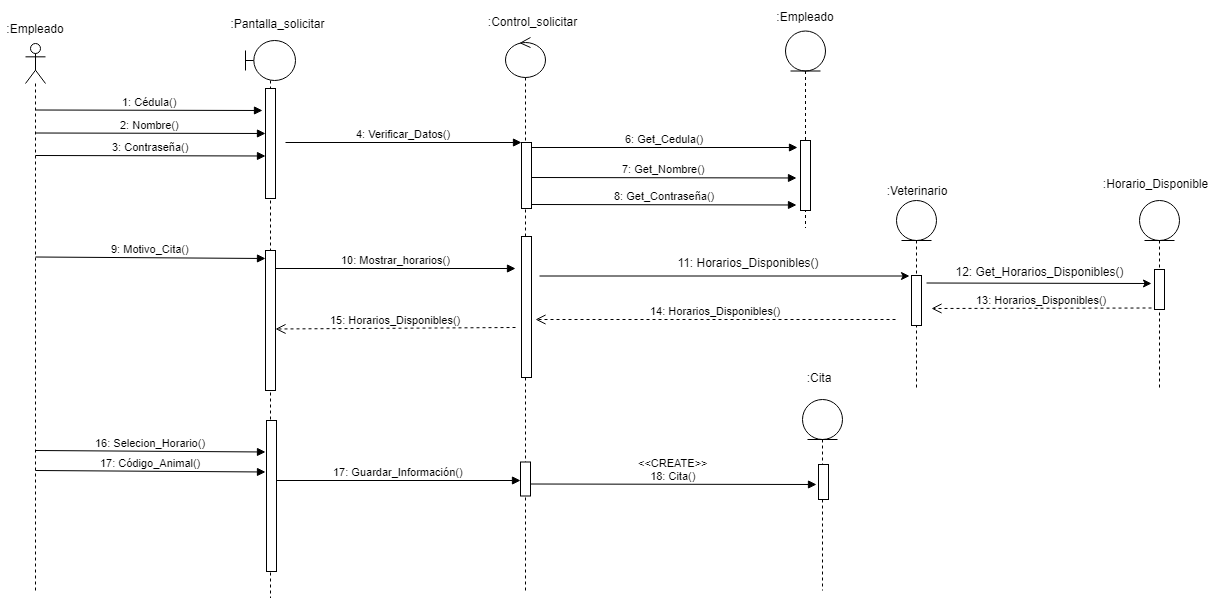

The diagram above was exported from draw.io. Its source (the exported page's mxGraphModel, read from the mxfile embedded in the PNG):
<mxGraphModel dx="868" dy="435" grid="1" gridSize="10" guides="1" tooltips="1" connect="1" arrows="1" fold="1" page="1" pageScale="1" pageWidth="827" pageHeight="1169" math="0" shadow="0">
  <root>
    <mxCell id="0" />
    <mxCell id="1" parent="0" />
    <mxCell id="JTG2PJrmH_JRhw8f0WTq-1" value="" style="shape=umlLifeline;participant=umlActor;perimeter=lifelinePerimeter;whiteSpace=wrap;html=1;container=1;collapsible=0;recursiveResize=0;verticalAlign=top;spacingTop=36;labelBackgroundColor=#ffffff;outlineConnect=0;" parent="1" vertex="1">
      <mxGeometry x="34" y="53" width="20" height="547" as="geometry" />
    </mxCell>
    <mxCell id="JTG2PJrmH_JRhw8f0WTq-2" value=":Empleado" style="text;html=1;strokeColor=none;fillColor=none;align=center;verticalAlign=middle;whiteSpace=wrap;rounded=0;" parent="1" vertex="1">
      <mxGeometry x="9" y="22.5" width="70" height="30" as="geometry" />
    </mxCell>
    <mxCell id="JTG2PJrmH_JRhw8f0WTq-3" value="" style="shape=umlLifeline;participant=umlBoundary;perimeter=lifelinePerimeter;whiteSpace=wrap;html=1;container=1;collapsible=0;recursiveResize=0;verticalAlign=top;spacingTop=36;labelBackgroundColor=#ffffff;outlineConnect=0;" parent="1" vertex="1">
      <mxGeometry x="254" y="50" width="50" height="557.5" as="geometry" />
    </mxCell>
    <mxCell id="JTG2PJrmH_JRhw8f0WTq-4" value="" style="html=1;points=[];perimeter=orthogonalPerimeter;" parent="JTG2PJrmH_JRhw8f0WTq-3" vertex="1">
      <mxGeometry x="20" y="48" width="10" height="110" as="geometry" />
    </mxCell>
    <mxCell id="JTG2PJrmH_JRhw8f0WTq-5" value="" style="html=1;points=[];perimeter=orthogonalPerimeter;" parent="JTG2PJrmH_JRhw8f0WTq-3" vertex="1">
      <mxGeometry x="20" y="210" width="10" height="140" as="geometry" />
    </mxCell>
    <mxCell id="JTG2PJrmH_JRhw8f0WTq-63" value="" style="html=1;points=[];perimeter=orthogonalPerimeter;" parent="JTG2PJrmH_JRhw8f0WTq-3" vertex="1">
      <mxGeometry x="21" y="380" width="10" height="151" as="geometry" />
    </mxCell>
    <mxCell id="JTG2PJrmH_JRhw8f0WTq-6" value=":Pantalla_solicitar" style="text;html=1;strokeColor=none;fillColor=none;align=center;verticalAlign=middle;whiteSpace=wrap;rounded=0;" parent="1" vertex="1">
      <mxGeometry x="184" y="17.5" width="205" height="30" as="geometry" />
    </mxCell>
    <mxCell id="JTG2PJrmH_JRhw8f0WTq-7" value="1: Cédula()" style="html=1;verticalAlign=bottom;endArrow=block;" parent="1" edge="1">
      <mxGeometry relative="1" as="geometry">
        <mxPoint x="44" y="119.5" as="sourcePoint" />
        <mxPoint x="271" y="120" as="targetPoint" />
      </mxGeometry>
    </mxCell>
    <mxCell id="JTG2PJrmH_JRhw8f0WTq-8" value="" style="shape=umlLifeline;participant=umlControl;perimeter=lifelinePerimeter;whiteSpace=wrap;html=1;container=1;collapsible=0;recursiveResize=0;verticalAlign=top;spacingTop=36;labelBackgroundColor=#ffffff;outlineConnect=0;" parent="1" vertex="1">
      <mxGeometry x="514" y="47" width="40" height="554" as="geometry" />
    </mxCell>
    <mxCell id="JTG2PJrmH_JRhw8f0WTq-9" value="" style="html=1;points=[];perimeter=orthogonalPerimeter;" parent="JTG2PJrmH_JRhw8f0WTq-8" vertex="1">
      <mxGeometry x="16" y="199" width="10" height="141" as="geometry" />
    </mxCell>
    <mxCell id="JTG2PJrmH_JRhw8f0WTq-10" value="10: Mostrar_horarios()" style="html=1;verticalAlign=bottom;endArrow=block;" parent="JTG2PJrmH_JRhw8f0WTq-8" edge="1">
      <mxGeometry relative="1" as="geometry">
        <mxPoint x="-230" y="231" as="sourcePoint" />
        <mxPoint x="10" y="231" as="targetPoint" />
      </mxGeometry>
    </mxCell>
    <mxCell id="JTG2PJrmH_JRhw8f0WTq-65" value="" style="html=1;points=[];perimeter=orthogonalPerimeter;" parent="JTG2PJrmH_JRhw8f0WTq-8" vertex="1">
      <mxGeometry x="15" y="424.5" width="10" height="34" as="geometry" />
    </mxCell>
    <mxCell id="JTG2PJrmH_JRhw8f0WTq-12" value=":Control_solicitar" style="text;html=1;strokeColor=none;fillColor=none;align=center;verticalAlign=middle;whiteSpace=wrap;rounded=0;" parent="1" vertex="1">
      <mxGeometry x="437.5" y="15.5" width="205" height="30" as="geometry" />
    </mxCell>
    <mxCell id="JTG2PJrmH_JRhw8f0WTq-13" value="" style="html=1;points=[];perimeter=orthogonalPerimeter;" parent="1" vertex="1">
      <mxGeometry x="530" y="152" width="10" height="66" as="geometry" />
    </mxCell>
    <mxCell id="JTG2PJrmH_JRhw8f0WTq-14" value="4: Verificar_Datos()" style="html=1;verticalAlign=bottom;endArrow=block;entryX=0;entryY=0;" parent="1" target="JTG2PJrmH_JRhw8f0WTq-13" edge="1">
      <mxGeometry relative="1" as="geometry">
        <mxPoint x="294" y="152" as="sourcePoint" />
      </mxGeometry>
    </mxCell>
    <mxCell id="JTG2PJrmH_JRhw8f0WTq-16" value="" style="shape=umlLifeline;participant=umlEntity;perimeter=lifelinePerimeter;whiteSpace=wrap;html=1;container=1;collapsible=0;recursiveResize=0;verticalAlign=top;spacingTop=36;labelBackgroundColor=#ffffff;outlineConnect=0;" parent="1" vertex="1">
      <mxGeometry x="794" y="40.5" width="40" height="197" as="geometry" />
    </mxCell>
    <mxCell id="JTG2PJrmH_JRhw8f0WTq-17" value="" style="html=1;points=[];perimeter=orthogonalPerimeter;" parent="JTG2PJrmH_JRhw8f0WTq-16" vertex="1">
      <mxGeometry x="15" y="109.5" width="10" height="70" as="geometry" />
    </mxCell>
    <mxCell id="JTG2PJrmH_JRhw8f0WTq-18" value=":Empleado" style="text;html=1;strokeColor=none;fillColor=none;align=center;verticalAlign=middle;whiteSpace=wrap;rounded=0;" parent="1" vertex="1">
      <mxGeometry x="784" y="10.5" width="60" height="30" as="geometry" />
    </mxCell>
    <mxCell id="JTG2PJrmH_JRhw8f0WTq-19" value="6: Get_Cedula()" style="html=1;verticalAlign=bottom;endArrow=block;" parent="1" edge="1">
      <mxGeometry relative="1" as="geometry">
        <mxPoint x="540" y="157" as="sourcePoint" />
        <mxPoint x="806" y="157" as="targetPoint" />
      </mxGeometry>
    </mxCell>
    <mxCell id="JTG2PJrmH_JRhw8f0WTq-20" value="9: Motivo_Cita()" style="html=1;verticalAlign=bottom;endArrow=block;" parent="1" edge="1">
      <mxGeometry relative="1" as="geometry">
        <mxPoint x="44" y="266.5" as="sourcePoint" />
        <mxPoint x="274" y="268" as="targetPoint" />
      </mxGeometry>
    </mxCell>
    <mxCell id="JTG2PJrmH_JRhw8f0WTq-22" value="" style="shape=umlLifeline;participant=umlEntity;perimeter=lifelinePerimeter;whiteSpace=wrap;html=1;container=1;collapsible=0;recursiveResize=0;verticalAlign=top;spacingTop=36;labelBackgroundColor=#ffffff;outlineConnect=0;" parent="1" vertex="1">
      <mxGeometry x="811" y="409" width="40" height="191" as="geometry" />
    </mxCell>
    <mxCell id="JTG2PJrmH_JRhw8f0WTq-23" value=":Cita&lt;br&gt;" style="text;html=1;strokeColor=none;fillColor=none;align=center;verticalAlign=middle;whiteSpace=wrap;rounded=0;" parent="1" vertex="1">
      <mxGeometry x="787" y="371.5" width="80" height="30" as="geometry" />
    </mxCell>
    <mxCell id="JTG2PJrmH_JRhw8f0WTq-24" value="" style="html=1;points=[];perimeter=orthogonalPerimeter;" parent="1" vertex="1">
      <mxGeometry x="827" y="474" width="10" height="35" as="geometry" />
    </mxCell>
    <mxCell id="JTG2PJrmH_JRhw8f0WTq-25" value="&amp;lt;&amp;lt;CREATE&amp;gt;&amp;gt;&lt;br&gt;18: Cita()" style="html=1;verticalAlign=bottom;endArrow=block;" parent="1" edge="1">
      <mxGeometry relative="1" as="geometry">
        <mxPoint x="539" y="493.5" as="sourcePoint" />
        <mxPoint x="825" y="494" as="targetPoint" />
      </mxGeometry>
    </mxCell>
    <mxCell id="JTG2PJrmH_JRhw8f0WTq-26" value="2: Nombre()" style="html=1;verticalAlign=bottom;endArrow=block;entryX=0;entryY=0;" parent="1" edge="1">
      <mxGeometry relative="1" as="geometry">
        <mxPoint x="44" y="142.5" as="sourcePoint" />
        <mxPoint x="274" y="143" as="targetPoint" />
      </mxGeometry>
    </mxCell>
    <mxCell id="JTG2PJrmH_JRhw8f0WTq-27" value="3: Contraseña()" style="html=1;verticalAlign=bottom;endArrow=block;entryX=0;entryY=0;" parent="1" edge="1">
      <mxGeometry relative="1" as="geometry">
        <mxPoint x="44" y="165" as="sourcePoint" />
        <mxPoint x="274" y="165.5" as="targetPoint" />
      </mxGeometry>
    </mxCell>
    <mxCell id="JTG2PJrmH_JRhw8f0WTq-28" value="7: Get_Nombre()" style="html=1;verticalAlign=bottom;endArrow=block;entryX=0;entryY=0;" parent="1" edge="1">
      <mxGeometry relative="1" as="geometry">
        <mxPoint x="540" y="187" as="sourcePoint" />
        <mxPoint x="805" y="187.5" as="targetPoint" />
      </mxGeometry>
    </mxCell>
    <mxCell id="JTG2PJrmH_JRhw8f0WTq-29" value="8: Get_Contraseña()" style="html=1;verticalAlign=bottom;endArrow=block;entryX=0;entryY=0;" parent="1" edge="1">
      <mxGeometry relative="1" as="geometry">
        <mxPoint x="540" y="214" as="sourcePoint" />
        <mxPoint x="805" y="214.5" as="targetPoint" />
      </mxGeometry>
    </mxCell>
    <mxCell id="JTG2PJrmH_JRhw8f0WTq-37" value="" style="shape=umlLifeline;participant=umlEntity;perimeter=lifelinePerimeter;whiteSpace=wrap;html=1;container=1;collapsible=0;recursiveResize=0;verticalAlign=top;spacingTop=36;labelBackgroundColor=#ffffff;outlineConnect=0;" parent="1" vertex="1">
      <mxGeometry x="905" y="210" width="40" height="190" as="geometry" />
    </mxCell>
    <mxCell id="JTG2PJrmH_JRhw8f0WTq-39" value="" style="html=1;points=[];perimeter=orthogonalPerimeter;" parent="JTG2PJrmH_JRhw8f0WTq-37" vertex="1">
      <mxGeometry x="15" y="75" width="10" height="50" as="geometry" />
    </mxCell>
    <mxCell id="JTG2PJrmH_JRhw8f0WTq-38" value=":Veterinario&lt;br&gt;" style="text;html=1;strokeColor=none;fillColor=none;align=center;verticalAlign=middle;whiteSpace=wrap;rounded=0;" parent="1" vertex="1">
      <mxGeometry x="885" y="185" width="80" height="30" as="geometry" />
    </mxCell>
    <mxCell id="JTG2PJrmH_JRhw8f0WTq-40" value="" style="shape=umlLifeline;participant=umlEntity;perimeter=lifelinePerimeter;whiteSpace=wrap;html=1;container=1;collapsible=0;recursiveResize=0;verticalAlign=top;spacingTop=36;labelBackgroundColor=#ffffff;outlineConnect=0;" parent="1" vertex="1">
      <mxGeometry x="1148" y="210" width="40" height="190" as="geometry" />
    </mxCell>
    <mxCell id="JTG2PJrmH_JRhw8f0WTq-41" value=":Horario_Disponible&lt;br&gt;" style="text;html=1;strokeColor=none;fillColor=none;align=center;verticalAlign=middle;whiteSpace=wrap;rounded=0;" parent="1" vertex="1">
      <mxGeometry x="1107.5" y="178" width="111" height="30" as="geometry" />
    </mxCell>
    <mxCell id="JTG2PJrmH_JRhw8f0WTq-42" value="" style="html=1;points=[];perimeter=orthogonalPerimeter;" parent="1" vertex="1">
      <mxGeometry x="1163" y="279" width="10" height="40" as="geometry" />
    </mxCell>
    <mxCell id="JTG2PJrmH_JRhw8f0WTq-51" value="" style="endArrow=classic;html=1;" parent="1" edge="1">
      <mxGeometry width="50" height="50" relative="1" as="geometry">
        <mxPoint x="548" y="285.5" as="sourcePoint" />
        <mxPoint x="918" y="285.5" as="targetPoint" />
      </mxGeometry>
    </mxCell>
    <mxCell id="JTG2PJrmH_JRhw8f0WTq-52" value="11: Horarios_Disponibles()" style="text;html=1;strokeColor=none;fillColor=none;align=center;verticalAlign=middle;whiteSpace=wrap;rounded=0;" parent="1" vertex="1">
      <mxGeometry x="682" y="261.5" width="150" height="20" as="geometry" />
    </mxCell>
    <mxCell id="JTG2PJrmH_JRhw8f0WTq-56" value="" style="endArrow=classic;html=1;" parent="1" edge="1">
      <mxGeometry width="50" height="50" relative="1" as="geometry">
        <mxPoint x="935" y="292.5" as="sourcePoint" />
        <mxPoint x="1160" y="293" as="targetPoint" />
      </mxGeometry>
    </mxCell>
    <mxCell id="JTG2PJrmH_JRhw8f0WTq-57" value="12: Get_Horarios_Disponibles()" style="text;html=1;strokeColor=none;fillColor=none;align=center;verticalAlign=middle;whiteSpace=wrap;rounded=0;" parent="1" vertex="1">
      <mxGeometry x="960" y="271" width="177" height="20" as="geometry" />
    </mxCell>
    <mxCell id="JTG2PJrmH_JRhw8f0WTq-60" value="13: Horarios_Disponibles()&lt;br&gt;" style="html=1;verticalAlign=bottom;endArrow=open;dashed=1;endSize=8;" parent="1" edge="1">
      <mxGeometry relative="1" as="geometry">
        <mxPoint x="940" y="318" as="targetPoint" />
        <mxPoint x="1160" y="317.5" as="sourcePoint" />
      </mxGeometry>
    </mxCell>
    <mxCell id="JTG2PJrmH_JRhw8f0WTq-61" value="14: Horarios_Disponibles()&lt;br&gt;" style="html=1;verticalAlign=bottom;endArrow=open;dashed=1;endSize=8;" parent="1" edge="1">
      <mxGeometry relative="1" as="geometry">
        <mxPoint x="544" y="329" as="targetPoint" />
        <mxPoint x="904" y="329" as="sourcePoint" />
      </mxGeometry>
    </mxCell>
    <mxCell id="JTG2PJrmH_JRhw8f0WTq-62" value="15: Horarios_Disponibles()&lt;br&gt;" style="html=1;verticalAlign=bottom;endArrow=open;dashed=1;endSize=8;" parent="1" edge="1">
      <mxGeometry relative="1" as="geometry">
        <mxPoint x="284" y="338.5" as="targetPoint" />
        <mxPoint x="524" y="337" as="sourcePoint" />
      </mxGeometry>
    </mxCell>
    <mxCell id="JTG2PJrmH_JRhw8f0WTq-64" value="16: Selecion_Horario()" style="html=1;verticalAlign=bottom;endArrow=block;" parent="1" edge="1">
      <mxGeometry relative="1" as="geometry">
        <mxPoint x="44" y="460" as="sourcePoint" />
        <mxPoint x="274" y="461.5" as="targetPoint" />
      </mxGeometry>
    </mxCell>
    <mxCell id="JTG2PJrmH_JRhw8f0WTq-66" value="17: Guardar_Información()" style="html=1;verticalAlign=bottom;endArrow=block;" parent="1" edge="1">
      <mxGeometry relative="1" as="geometry">
        <mxPoint x="285" y="490" as="sourcePoint" />
        <mxPoint x="529" y="490" as="targetPoint" />
      </mxGeometry>
    </mxCell>
    <mxCell id="j7-C2buo4gN38HQ99M3R-1" value="17: Código_Animal()" style="html=1;verticalAlign=bottom;endArrow=block;" parent="1" edge="1">
      <mxGeometry relative="1" as="geometry">
        <mxPoint x="44" y="480" as="sourcePoint" />
        <mxPoint x="274" y="481.5" as="targetPoint" />
      </mxGeometry>
    </mxCell>
  </root>
</mxGraphModel>